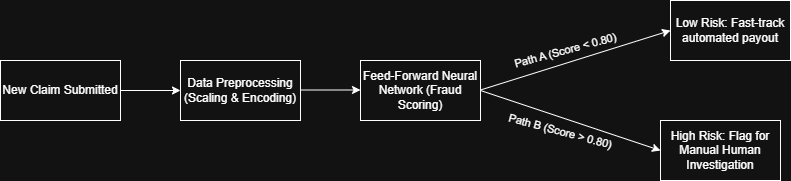

The diagram above was exported from draw.io. Its source (the exported page's mxGraphModel, read from the mxfile embedded in the PNG):
<mxGraphModel dx="1030" dy="574" grid="1" gridSize="10" guides="1" tooltips="1" connect="1" arrows="1" fold="1" page="1" pageScale="1" pageWidth="850" pageHeight="1100" math="0" shadow="0">
  <root>
    <mxCell id="0" />
    <mxCell id="1" parent="0" />
    <mxCell id="saWni3XKM_tgnFILjAz5-1" parent="1" style="rounded=0;whiteSpace=wrap;html=1;" value="New Claim Submitted" vertex="1">
      <mxGeometry height="60" width="120" x="30" y="250" as="geometry" />
    </mxCell>
    <mxCell id="saWni3XKM_tgnFILjAz5-2" parent="1" style="rounded=0;whiteSpace=wrap;html=1;" value="Data Preprocessing (Scaling &amp;amp; Encoding)" vertex="1">
      <mxGeometry height="60" width="120" x="210" y="250" as="geometry" />
    </mxCell>
    <mxCell id="saWni3XKM_tgnFILjAz5-3" parent="1" style="rounded=0;whiteSpace=wrap;html=1;" value="Feed-Forward Neural Network (Fraud Scoring)" vertex="1">
      <mxGeometry height="60" width="120" x="390" y="250" as="geometry" />
    </mxCell>
    <mxCell id="saWni3XKM_tgnFILjAz5-4" parent="1" style="rounded=0;whiteSpace=wrap;html=1;" value="Low Risk: Fast-track automated payout" vertex="1">
      <mxGeometry height="60" width="120" x="700" y="190" as="geometry" />
    </mxCell>
    <mxCell id="saWni3XKM_tgnFILjAz5-5" parent="1" style="rounded=0;whiteSpace=wrap;html=1;" value="High Risk: Flag for Manual Human Investigation" vertex="1">
      <mxGeometry height="60" width="120" x="690" y="310" as="geometry" />
    </mxCell>
    <mxCell id="saWni3XKM_tgnFILjAz5-6" edge="1" parent="1" source="saWni3XKM_tgnFILjAz5-1" style="endArrow=classic;html=1;rounded=0;exitX=1;exitY=0.5;exitDx=0;exitDy=0;" value="">
      <mxGeometry height="50" relative="1" width="50" as="geometry">
        <mxPoint x="400" y="330" as="sourcePoint" />
        <mxPoint x="210" y="280" as="targetPoint" />
      </mxGeometry>
    </mxCell>
    <mxCell id="saWni3XKM_tgnFILjAz5-7" edge="1" parent="1" style="endArrow=classic;html=1;rounded=0;exitX=1;exitY=0.5;exitDx=0;exitDy=0;" value="">
      <mxGeometry height="50" relative="1" width="50" as="geometry">
        <mxPoint x="330" y="279.5" as="sourcePoint" />
        <mxPoint x="390" y="279.5" as="targetPoint" />
      </mxGeometry>
    </mxCell>
    <mxCell id="saWni3XKM_tgnFILjAz5-8" edge="1" parent="1" style="endArrow=classic;html=1;rounded=0;exitX=1;exitY=0.5;exitDx=0;exitDy=0;entryX=0;entryY=0.5;entryDx=0;entryDy=0;" target="saWni3XKM_tgnFILjAz5-4" value="">
      <mxGeometry height="50" relative="1" width="50" as="geometry">
        <mxPoint x="510" y="279.5" as="sourcePoint" />
        <mxPoint x="570" y="279.5" as="targetPoint" />
      </mxGeometry>
    </mxCell>
    <mxCell id="saWni3XKM_tgnFILjAz5-10" connectable="0" parent="saWni3XKM_tgnFILjAz5-8" style="edgeLabel;html=1;align=center;verticalAlign=middle;resizable=0;points=[];rotation=-15;" value="Path A (Score &amp;lt; 0.80)" vertex="1">
      <mxGeometry relative="1" x="-0.2149" y="-1" as="geometry">
        <mxPoint x="10" y="-17" as="offset" />
      </mxGeometry>
    </mxCell>
    <mxCell id="saWni3XKM_tgnFILjAz5-9" edge="1" parent="1" source="saWni3XKM_tgnFILjAz5-3" style="endArrow=classic;html=1;rounded=0;exitX=1;exitY=0.5;exitDx=0;exitDy=0;entryX=0;entryY=0.5;entryDx=0;entryDy=0;" target="saWni3XKM_tgnFILjAz5-5" value="">
      <mxGeometry height="50" relative="1" width="50" as="geometry">
        <mxPoint x="510" y="289.5" as="sourcePoint" />
        <mxPoint x="610" y="230" as="targetPoint" />
      </mxGeometry>
    </mxCell>
    <mxCell id="saWni3XKM_tgnFILjAz5-11" connectable="0" parent="1" style="edgeLabel;html=1;align=center;verticalAlign=middle;resizable=0;points=[];rotation=15;" value="Path B (Score &amp;gt; 0.80)" vertex="1">
      <mxGeometry x="590" y="320" as="geometry" />
    </mxCell>
  </root>
</mxGraphModel>